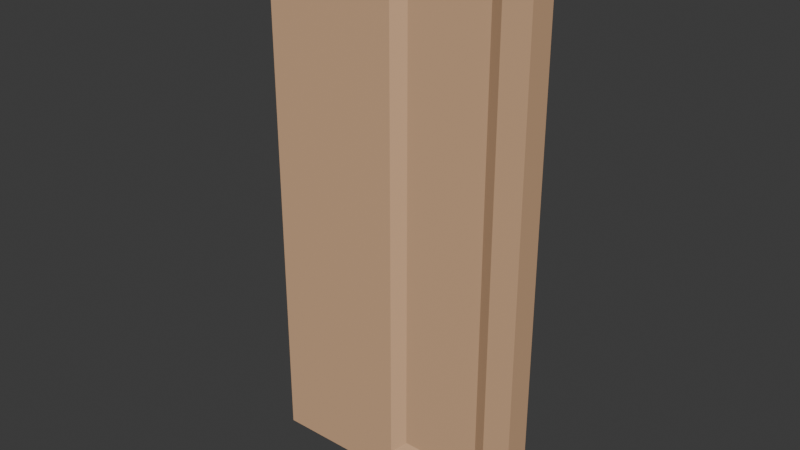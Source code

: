 # Source: Door_5.blend  (saved by Blender 4.4.30; exported with 4.5.12 LTS)
import bpy
from mathutils import Matrix  # noqa: F401  (used for matrix-valued properties, if any)

bpy.ops.wm.read_factory_settings(use_empty=True)
scene = bpy.context.scene
scene.name = 'Scene'

# ---- collections
col_collection = bpy.data.collections.new('Collection'); scene.collection.children.link(col_collection)

# ---- materials (node trees are filled in below, after node groups)
mat_material_001 = bpy.data.materials.new('Material.001')

# ---- material node trees
mat_material_001.use_nodes = True; mat_material_001.node_tree.nodes.clear()
_N = mat_material_001.node_tree.nodes; _L = mat_material_001.node_tree.links
n0 = _N.new('ShaderNodeBsdfPrincipled'); n0.name = 'Principled BSDF'; n0.location = (10, 300)
n0.inputs[0].default_value = (0.6939, 0.4287, 0.2502, 1.0)
n1 = _N.new('ShaderNodeOutputMaterial'); n1.name = 'Material Output'; n1.location = (300, 300)
_L.new(n0.outputs[0], n1.inputs[0])
n1.is_active_output = True

# ---- world
world_world = bpy.data.worlds.new('World'); scene.world = world_world
world_world.use_nodes = True; world_world.node_tree.nodes.clear()
_N = world_world.node_tree.nodes; _L = world_world.node_tree.links
n0 = _N.new('ShaderNodeOutputWorld'); n0.name = 'World Output'; n0.location = (300, 300)
n1 = _N.new('ShaderNodeBackground'); n1.name = 'Background'; n1.location = (10, 300)
n1.inputs[0].default_value = (0.05088, 0.05088, 0.05088, 1.0)
_L.new(n1.outputs[0], n0.inputs[0])
n0.is_active_output = True
world_world.color = (0.05088, 0.05088, 0.05088)
world_world.sun_shadow_jitter_overblur = 0.0

# ---- meshes
me_cube_006 = bpy.data.meshes.new('Cube.006')
me_cube_006.from_pydata([(-1.0, -1.0, -1.0), (-1.0, -1.0, 1.0), (-1.0, 1.0, -1.0), (-1.0, 1.0, 1.0), (1.0, -1.0, -1.0), (1.0, -1.0, 1.0), (1.0, 1.0, -1.0), (1.0, 1.0, 1.0), (0.8, 1.0, -1.0), (0.0, 1.0, -1.0), (0.0, 1.0, 1.0), (0.8, 1.0, 1.0), (0.0, -1.0, -1.0), (0.8, -1.0, -1.0), (0.8, -1.0, 1.0), (0.0, -1.0, 1.0), (-1.0, -1.0, -0.9), (-1.0, -1.0, 0.9), (-1.0, 1.0, 0.9), (-1.0, 1.0, -0.9), (1.0, 1.0, 0.9), (1.0, 1.0, -0.9), (1.0, -1.0, 0.9), (1.0, -1.0, -0.9), (0.7, -0.5, 0.85), (0.7, -0.5, -0.85), (0.1, -0.5, 0.85), (0.1, -0.5, -0.85), (0.1, 0.5, 0.85), (0.1, 0.5, -0.85), (0.7, 0.5, 0.85), (0.7, 0.5, -0.85), (0.8, -1.0, 0.9), (0.8, -1.0, -0.9), (0.0, -1.0, 0.9), (0.0, -1.0, -0.9), (0.0, 1.0, 0.9), (0.0, 1.0, -0.9), (0.8, 1.0, 0.9), (0.8, 1.0, -0.9)], [], [(17, 1, 3, 18), (38, 11, 7, 20), (20, 7, 5, 22), (34, 15, 1, 17), (8, 6, 4, 13), (10, 3, 1, 15), (7, 11, 14, 5), (11, 10, 15, 14), (2, 9, 12, 0), (9, 8, 13, 12), (22, 5, 14, 32), (32, 14, 15, 34), (18, 3, 10, 36), (36, 10, 11, 38), (9, 37, 39, 8), (29, 28, 30, 31), (2, 19, 37, 9), (19, 18, 36, 37), (13, 33, 35, 12), (25, 24, 26, 27), (4, 23, 33, 13), (23, 22, 32, 33), (12, 35, 16, 0), (35, 34, 17, 16), (6, 21, 23, 4), (21, 20, 22, 23), (8, 39, 21, 6), (39, 38, 20, 21), (0, 16, 19, 2), (16, 17, 18, 19), (24, 25, 33, 32), (27, 26, 34, 35), (28, 29, 37, 36), (31, 30, 38, 39), (29, 31, 39, 37), (30, 28, 36, 38), (25, 27, 35, 33), (26, 24, 32, 34)])
_uv = me_cube_006.uv_layers.new(name='UVMap')
_uv.uv.foreach_set('vector', [0.6083, 0.0, 0.625, 0.0, 0.625, 0.25, 0.6083, 0.25, 0.6083, 0.475, 0.625, 0.475, 0.625, 0.5, 0.6083, 0.5, 0.6083, 0.5, 0.625, 0.5, 0.625, 0.75, 0.6083, 0.75, 0.6083, 0.8742, 0.625, 0.8742, 0.625, 1.0, 0.6083, 1.0, 0.35, 0.5, 0.375, 0.5, 0.375, 0.75, 0.35, 0.75, 0.7492, 0.5, 0.875, 0.5, 0.875, 0.75, 0.7492, 0.75, 0.625, 0.5, 0.65, 0.5, 0.65, 0.75, 0.625, 0.75, 0.65, 0.5, 0.7492, 0.5, 0.7492, 0.75, 0.65, 0.75, 0.125, 0.5, 0.2508, 0.5, 0.2508, 0.75, 0.125, 0.75, 0.2508, 0.5, 0.35, 0.5, 0.35, 0.75, 0.2508, 0.75, 0.6083, 0.75, 0.625, 0.75, 0.625, 0.775, 0.6083, 0.775, 0.6083, 0.775, 0.625, 0.775, 0.625, 0.8742, 0.6083, 0.8742, 0.6083, 0.25, 0.625, 0.25, 0.625, 0.3758, 0.6083, 0.3758, 0.6083, 0.3758, 0.625, 0.3758, 0.625, 0.475, 0.6083, 0.475, 0.375, 0.3758, 0.4583, 0.3758, 0.4583, 0.475, 0.375, 0.475, 0.4583, 0.3758, 0.6083, 0.3758, 0.6083, 0.475, 0.4583, 0.475, 0.375, 0.25, 0.4583, 0.25, 0.4583, 0.3758, 0.375, 0.3758, 0.4583, 0.25, 0.6083, 0.25, 0.6083, 0.3758, 0.4583, 0.3758, 0.375, 0.775, 0.4583, 0.775, 0.4583, 0.8742, 0.375, 0.8742, 0.4583, 0.775, 0.6083, 0.775, 0.6083, 0.8742, 0.4583, 0.8742, 0.375, 0.75, 0.4583, 0.75, 0.4583, 0.775, 0.375, 0.775, 0.4583, 0.75, 0.6083, 0.75, 0.6083, 0.775, 0.4583, 0.775, 0.375, 0.8742, 0.4583, 0.8742, 0.4583, 1.0, 0.375, 1.0, 0.4583, 0.8742, 0.6083, 0.8742, 0.6083, 1.0, 0.4583, 1.0, 0.375, 0.5, 0.4583, 0.5, 0.4583, 0.75, 0.375, 0.75, 0.4583, 0.5, 0.6083, 0.5, 0.6083, 0.75, 0.4583, 0.75, 0.375, 0.475, 0.4583, 0.475, 0.4583, 0.5, 0.375, 0.5, 0.4583, 0.475, 0.6083, 0.475, 0.6083, 0.5, 0.4583, 0.5, 0.375, 0.0, 0.4583, 0.0, 0.4583, 0.25, 0.375, 0.25, 0.4583, 0.0, 0.6083, 0.0, 0.6083, 0.25, 0.4583, 0.25, 0.6083, 0.775, 0.4583, 0.775, 0.4583, 0.775, 0.6083, 0.775, 0.4583, 0.8742, 0.6083, 0.8742, 0.6083, 0.8742, 0.4583, 0.8742, 0.6083, 0.3758, 0.4583, 0.3758, 0.4583, 0.3758, 0.6083, 0.3758, 0.4583, 0.475, 0.6083, 0.475, 0.6083, 0.475, 0.4583, 0.475, 0.4583, 0.3758, 0.4583, 0.475, 0.4583, 0.475, 0.4583, 0.3758, 0.6083, 0.475, 0.6083, 0.3758, 0.6083, 0.3758, 0.6083, 0.475, 0.4583, 0.775, 0.4583, 0.8742, 0.4583, 0.8742, 0.4583, 0.775, 0.6083, 0.8742, 0.6083, 0.775, 0.6083, 0.775, 0.6083, 0.8742])
me_cube_006.materials.append(mat_material_001)
me_cube_006.update()

# ---- objects
ob_door_5 = bpy.data.objects.new('Door 5', me_cube_006)

# ---- transforms, parenting, visibility, modifiers, constraints
ob_door_5.location = (0.0, 0.0, 1.0)
ob_door_5.scale = (0.5, 0.05, 1.0)

# ---- collection membership
col_collection.objects.link(ob_door_5)

# ---- scene / render settings (as saved in the file)
scene.frame_start = 1; scene.frame_end = 250; scene.frame_set(1)
scene.render.engine = 'BLENDER_EEVEE_NEXT'
bpy.context.view_layer.update()

# ---- added for rendering (the .blend has no active camera and no usable light): camera, sun
cam_auto = bpy.data.cameras.new('AutoCamera')
cam_auto.lens = 50.0
cam_auto.sensor_width = 36.0
cam_auto.clip_end = 1000.0
ob_auto_camera = bpy.data.objects.new('AutoCamera', cam_auto)
scene.collection.objects.link(ob_auto_camera)
ob_auto_camera.location = (2.07093, -2.48512, 2.65675)
ob_auto_camera.rotation_euler = (1.09748, -7.21219e-08, 0.694738)
scene.camera = ob_auto_camera
light_auto_sun = bpy.data.lights.new('AutoSun', 'SUN')
light_auto_sun.energy = 3.0
light_auto_sun.angle = 0.0523599
ob_auto_sun = bpy.data.objects.new('AutoSun', light_auto_sun)
scene.collection.objects.link(ob_auto_sun)
ob_auto_sun.rotation_euler = (0.872665, 0.174533, 0.523599)
bpy.context.view_layer.update()
